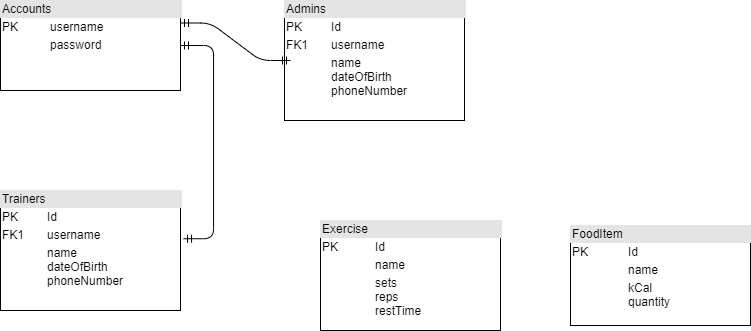

The diagram above was exported from draw.io. Its source (the exported page's mxGraphModel, read from the mxfile embedded in the PNG):
<mxGraphModel dx="1278" dy="1668" grid="1" gridSize="10" guides="1" tooltips="1" connect="1" arrows="1" fold="1" page="1" pageScale="1" pageWidth="827" pageHeight="1169" math="0" shadow="0">
  <root>
    <mxCell id="0" />
    <mxCell id="1" parent="0" />
    <mxCell id="qCUtdtJeQ9V1SoaZtdgq-1" value="&lt;div style=&quot;box-sizing: border-box ; width: 100% ; background: #e4e4e4 ; padding: 2px&quot;&gt;Accounts&lt;/div&gt;&lt;table style=&quot;width: 100% ; font-size: 1em&quot; cellpadding=&quot;2&quot; cellspacing=&quot;0&quot;&gt;&lt;tbody&gt;&lt;tr&gt;&lt;td&gt;PK&lt;/td&gt;&lt;td&gt;username&lt;/td&gt;&lt;/tr&gt;&lt;tr&gt;&lt;td&gt;&lt;br&gt;&lt;/td&gt;&lt;td&gt;password&lt;/td&gt;&lt;/tr&gt;&lt;tr&gt;&lt;td&gt;&lt;/td&gt;&lt;td&gt;&lt;br&gt;&lt;/td&gt;&lt;/tr&gt;&lt;/tbody&gt;&lt;/table&gt;" style="verticalAlign=top;align=left;overflow=fill;html=1;" parent="1" vertex="1">
      <mxGeometry x="40" y="-520" width="180" height="90" as="geometry" />
    </mxCell>
    <mxCell id="qCUtdtJeQ9V1SoaZtdgq-7" value="&lt;div style=&quot;box-sizing: border-box ; width: 100% ; background: #e4e4e4 ; padding: 2px&quot;&gt;Admins&lt;/div&gt;&lt;table style=&quot;width: 100% ; font-size: 1em&quot; cellpadding=&quot;2&quot; cellspacing=&quot;0&quot;&gt;&lt;tbody&gt;&lt;tr&gt;&lt;td&gt;PK&lt;/td&gt;&lt;td&gt;Id&lt;/td&gt;&lt;/tr&gt;&lt;tr&gt;&lt;td&gt;FK1&lt;/td&gt;&lt;td&gt;username&lt;/td&gt;&lt;/tr&gt;&lt;tr&gt;&lt;td&gt;&lt;/td&gt;&lt;td&gt;name&lt;br&gt;dateOfBirth&lt;br&gt;phoneNumber&lt;/td&gt;&lt;/tr&gt;&lt;/tbody&gt;&lt;/table&gt;" style="verticalAlign=top;align=left;overflow=fill;html=1;" parent="1" vertex="1">
      <mxGeometry x="324" y="-520" width="180" height="120" as="geometry" />
    </mxCell>
    <mxCell id="qCUtdtJeQ9V1SoaZtdgq-8" value="&lt;div style=&quot;box-sizing: border-box ; width: 100% ; background: #e4e4e4 ; padding: 2px&quot;&gt;Trainers&lt;/div&gt;&lt;table style=&quot;width: 100% ; font-size: 1em&quot; cellpadding=&quot;2&quot; cellspacing=&quot;0&quot;&gt;&lt;tbody&gt;&lt;tr&gt;&lt;td&gt;PK&lt;/td&gt;&lt;td&gt;Id&lt;/td&gt;&lt;/tr&gt;&lt;tr&gt;&lt;td&gt;FK1&lt;/td&gt;&lt;td&gt;username&lt;/td&gt;&lt;/tr&gt;&lt;tr&gt;&lt;td&gt;&lt;/td&gt;&lt;td&gt;name&lt;br&gt;dateOfBirth&lt;br&gt;phoneNumber&lt;/td&gt;&lt;/tr&gt;&lt;/tbody&gt;&lt;/table&gt;" style="verticalAlign=top;align=left;overflow=fill;html=1;" parent="1" vertex="1">
      <mxGeometry x="40" y="-330" width="180" height="120" as="geometry" />
    </mxCell>
    <mxCell id="qCUtdtJeQ9V1SoaZtdgq-9" value="" style="edgeStyle=entityRelationEdgeStyle;fontSize=12;html=1;endArrow=ERmandOne;startArrow=ERmandOne;exitX=1.017;exitY=0.402;exitDx=0;exitDy=0;exitPerimeter=0;" parent="1" source="qCUtdtJeQ9V1SoaZtdgq-8" target="qCUtdtJeQ9V1SoaZtdgq-1" edge="1">
      <mxGeometry width="100" height="100" relative="1" as="geometry">
        <mxPoint x="110" y="-360" as="sourcePoint" />
        <mxPoint x="280" y="-430" as="targetPoint" />
      </mxGeometry>
    </mxCell>
    <mxCell id="qCUtdtJeQ9V1SoaZtdgq-10" value="" style="edgeStyle=entityRelationEdgeStyle;fontSize=12;html=1;endArrow=ERmandOne;startArrow=ERmandOne;exitX=1;exitY=0.25;exitDx=0;exitDy=0;" parent="1" source="qCUtdtJeQ9V1SoaZtdgq-1" edge="1">
      <mxGeometry width="100" height="100" relative="1" as="geometry">
        <mxPoint x="230" y="-360" as="sourcePoint" />
        <mxPoint x="330" y="-460" as="targetPoint" />
      </mxGeometry>
    </mxCell>
    <mxCell id="lAgtoi3VvpLAprPMQZMF-1" value="&lt;div style=&quot;box-sizing: border-box ; width: 100% ; background: #e4e4e4 ; padding: 2px&quot;&gt;Exercise&lt;/div&gt;&lt;table style=&quot;width: 100% ; font-size: 1em&quot; cellpadding=&quot;2&quot; cellspacing=&quot;0&quot;&gt;&lt;tbody&gt;&lt;tr&gt;&lt;td&gt;PK&lt;/td&gt;&lt;td&gt;Id&lt;/td&gt;&lt;/tr&gt;&lt;tr&gt;&lt;td&gt;&lt;br&gt;&lt;/td&gt;&lt;td&gt;name&lt;/td&gt;&lt;/tr&gt;&lt;tr&gt;&lt;td&gt;&lt;/td&gt;&lt;td&gt;sets&lt;br&gt;reps&lt;br&gt;restTime&lt;/td&gt;&lt;/tr&gt;&lt;/tbody&gt;&lt;/table&gt;" style="verticalAlign=top;align=left;overflow=fill;html=1;" vertex="1" parent="1">
      <mxGeometry x="360" y="-300" width="180" height="110" as="geometry" />
    </mxCell>
    <mxCell id="lAgtoi3VvpLAprPMQZMF-2" value="&lt;div style=&quot;box-sizing: border-box ; width: 100% ; background: #e4e4e4 ; padding: 2px&quot;&gt;FoodItem&lt;/div&gt;&lt;table style=&quot;width: 100% ; font-size: 1em&quot; cellpadding=&quot;2&quot; cellspacing=&quot;0&quot;&gt;&lt;tbody&gt;&lt;tr&gt;&lt;td&gt;PK&lt;/td&gt;&lt;td&gt;Id&lt;/td&gt;&lt;/tr&gt;&lt;tr&gt;&lt;td&gt;&lt;br&gt;&lt;/td&gt;&lt;td&gt;name&lt;/td&gt;&lt;/tr&gt;&lt;tr&gt;&lt;td&gt;&lt;/td&gt;&lt;td&gt;kCal&lt;br&gt;quantity&lt;br&gt;&lt;br&gt;&lt;/td&gt;&lt;/tr&gt;&lt;/tbody&gt;&lt;/table&gt;" style="verticalAlign=top;align=left;overflow=fill;html=1;" vertex="1" parent="1">
      <mxGeometry x="610" y="-295" width="180" height="100" as="geometry" />
    </mxCell>
  </root>
</mxGraphModel>